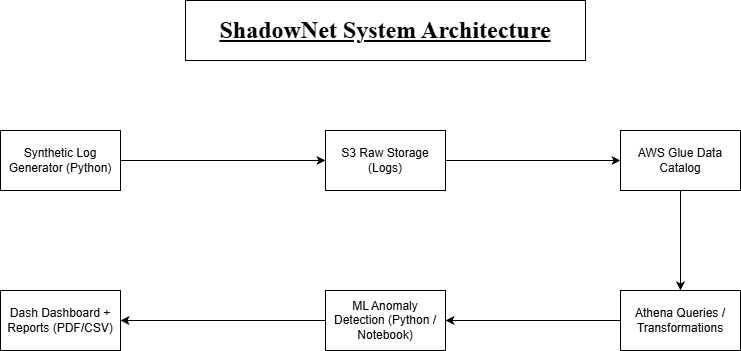

The diagram above was exported from draw.io. Its source (the exported page's mxGraphModel, read from the mxfile embedded in the PNG):
<mxGraphModel dx="1281" dy="561" grid="1" gridSize="10" guides="1" tooltips="1" connect="1" arrows="1" fold="1" page="1" pageScale="1" pageWidth="850" pageHeight="1100" math="0" shadow="0">
  <root>
    <mxCell id="0" />
    <mxCell id="1" parent="0" />
    <mxCell id="nImoJu1geevoS06R6Fy4-9" edge="1" parent="1" source="nImoJu1geevoS06R6Fy4-1" style="edgeStyle=orthogonalEdgeStyle;rounded=0;orthogonalLoop=1;jettySize=auto;html=1;entryX=0;entryY=0.5;entryDx=0;entryDy=0;" target="nImoJu1geevoS06R6Fy4-2" value="">
      <mxGeometry relative="1" as="geometry">
        <mxPoint x="360" y="170" as="targetPoint" />
      </mxGeometry>
    </mxCell>
    <mxCell id="nImoJu1geevoS06R6Fy4-1" parent="1" style="rounded=0;whiteSpace=wrap;html=1;" value="Synthetic Log Generator (Python)" vertex="1">
      <mxGeometry height="60" width="120" x="40" y="140" as="geometry" />
    </mxCell>
    <mxCell id="nImoJu1geevoS06R6Fy4-11" edge="1" parent="1" source="nImoJu1geevoS06R6Fy4-2" style="edgeStyle=orthogonalEdgeStyle;rounded=0;orthogonalLoop=1;jettySize=auto;html=1;" value="">
      <mxGeometry relative="1" as="geometry">
        <mxPoint x="660" y="170" as="targetPoint" />
      </mxGeometry>
    </mxCell>
    <mxCell id="nImoJu1geevoS06R6Fy4-2" parent="1" style="rounded=0;whiteSpace=wrap;html=1;" value="S3 Raw Storage (Logs)" vertex="1">
      <mxGeometry height="60" width="120" x="365" y="140" as="geometry" />
    </mxCell>
    <mxCell id="nImoJu1geevoS06R6Fy4-14" edge="1" parent="1" source="nImoJu1geevoS06R6Fy4-3" style="edgeStyle=orthogonalEdgeStyle;rounded=0;orthogonalLoop=1;jettySize=auto;html=1;entryX=1;entryY=0.5;entryDx=0;entryDy=0;" target="nImoJu1geevoS06R6Fy4-7">
      <mxGeometry relative="1" as="geometry" />
    </mxCell>
    <mxCell id="nImoJu1geevoS06R6Fy4-3" parent="1" style="rounded=0;whiteSpace=wrap;html=1;" value="ML Anomaly Detection (Python / Notebook)" vertex="1">
      <mxGeometry height="60" width="120" x="365" y="300" as="geometry" />
    </mxCell>
    <mxCell id="nImoJu1geevoS06R6Fy4-13" edge="1" parent="1" source="nImoJu1geevoS06R6Fy4-4" style="edgeStyle=orthogonalEdgeStyle;rounded=0;orthogonalLoop=1;jettySize=auto;html=1;entryX=1;entryY=0.5;entryDx=0;entryDy=0;" target="nImoJu1geevoS06R6Fy4-3">
      <mxGeometry relative="1" as="geometry" />
    </mxCell>
    <mxCell id="nImoJu1geevoS06R6Fy4-4" parent="1" style="rounded=0;whiteSpace=wrap;html=1;" value="Athena Queries / Transformations" vertex="1">
      <mxGeometry height="60" width="120" x="660" y="300" as="geometry" />
    </mxCell>
    <mxCell id="nImoJu1geevoS06R6Fy4-12" edge="1" parent="1" source="nImoJu1geevoS06R6Fy4-5" style="edgeStyle=orthogonalEdgeStyle;rounded=0;orthogonalLoop=1;jettySize=auto;html=1;entryX=0.5;entryY=0;entryDx=0;entryDy=0;" target="nImoJu1geevoS06R6Fy4-4">
      <mxGeometry relative="1" as="geometry" />
    </mxCell>
    <mxCell id="nImoJu1geevoS06R6Fy4-5" parent="1" style="rounded=0;whiteSpace=wrap;html=1;" value="AWS Glue Data Catalog" vertex="1">
      <mxGeometry height="60" width="120" x="660" y="140" as="geometry" />
    </mxCell>
    <mxCell id="nImoJu1geevoS06R6Fy4-7" parent="1" style="rounded=0;whiteSpace=wrap;html=1;" value="Dash Dashboard + Reports (PDF/CSV)" vertex="1">
      <mxGeometry height="60" width="120" x="40" y="300" as="geometry" />
    </mxCell>
    <mxCell id="nImoJu1geevoS06R6Fy4-15" parent="1" style="rounded=0;whiteSpace=wrap;html=1;" value="&lt;font face=&quot;Times New Roman&quot; style=&quot;font-size: 24px;&quot;&gt;&lt;b&gt;&lt;u&gt;ShadowNet System Architecture&lt;/u&gt;&lt;/b&gt;&lt;/font&gt;" vertex="1">
      <mxGeometry height="60" width="400" x="225" y="10" as="geometry" />
    </mxCell>
  </root>
</mxGraphModel>